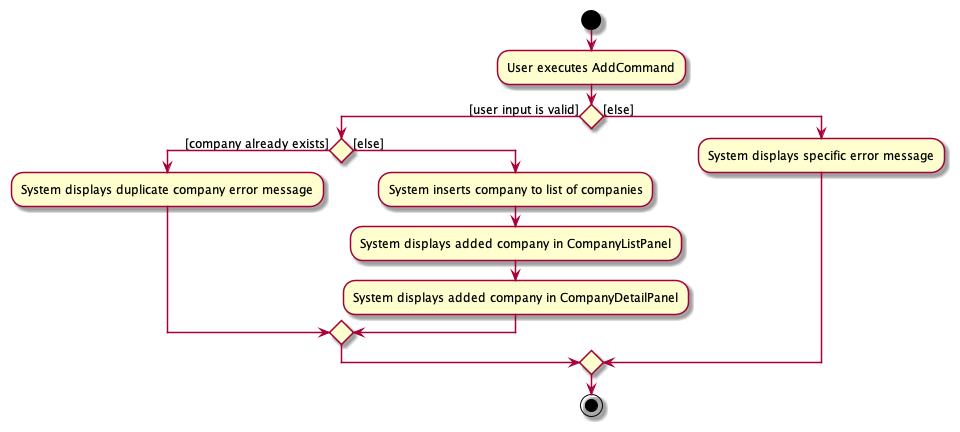

The diagram above was rendered by PlantUML. Its source (embedded in the PNG):
@startuml
skin rose
skinparam ActivityFontSize 12
skinparam ArrowFontSize 12
start
:User executes AddCommand;

'Since the beta syntax does not support placing the condition outside the
'diamond we place it as the true branch instead.

if () then ([user input is valid])
    if () then ([company already exists])
        :System displays duplicate company error message;
    else ([else])
        :System inserts company to list of companies;
        :System displays added company in CompanyListPanel;
        :System displays added company in CompanyDetailPanel; 
    endif

else ([else])
:System displays specific error message;

endif
stop
@enduml